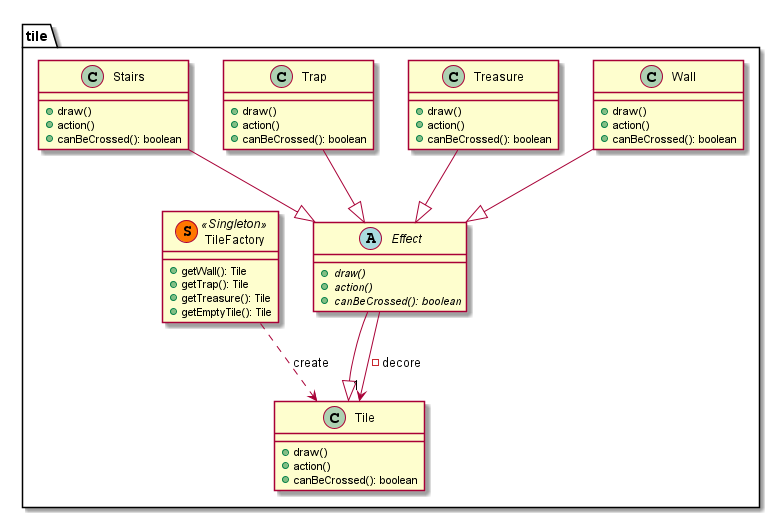

The diagram above was rendered by PlantUML. Its source (embedded in the PNG):
@startuml
package tile{

    class Tile{
        + draw()
        + action()
        + canBeCrossed(): boolean
    }

    class Wall{
        + draw()
        + action()
        + canBeCrossed(): boolean
    }

    class Treasure{
        + draw()
        + action()
        + canBeCrossed(): boolean
    }

    class Trap{
        + draw()
        + action()
        + canBeCrossed(): boolean
    }

    abstract Effect{
        + {abstract} draw()
        + {abstract} action()
        + {abstract} canBeCrossed(): boolean
    }

    class Stairs{
        + draw()
        + action()
        + canBeCrossed(): boolean
    }

    class TileFactory << (S,#FF7700) Singleton >>{
        + getWall(): Tile
        + getTrap(): Tile
        + getTreasure(): Tile
        + getEmptyTile(): Tile
    }

}

Wall --|> Effect
Effect --|> Tile
Effect --> "1" Tile : -decore
Trap --|> Effect
Treasure --|> Effect
Stairs --|> Effect

TileFactory ..> Tile : create

@enduml